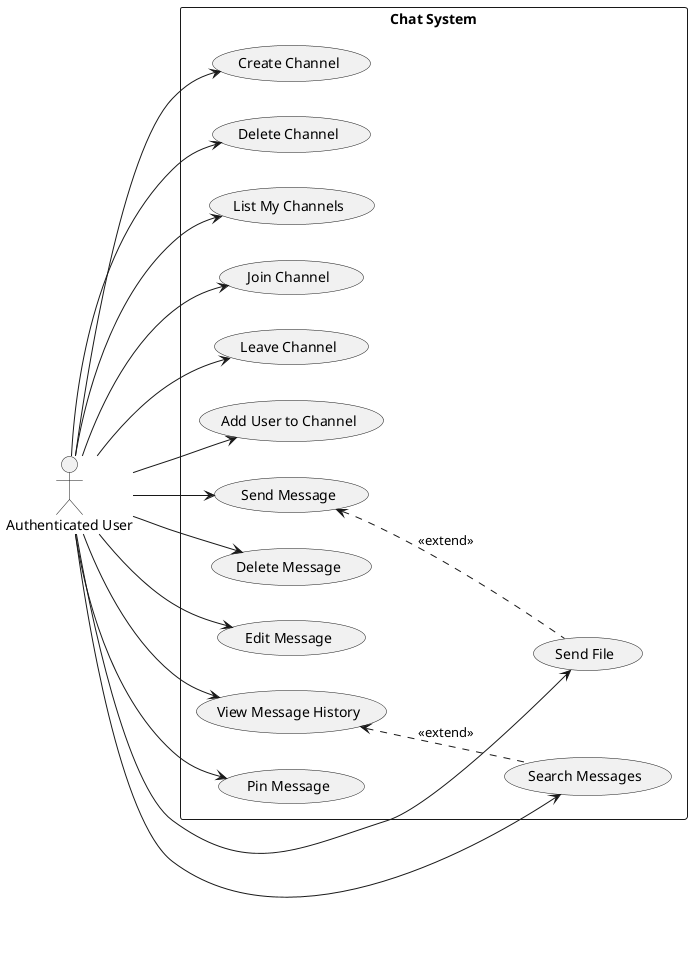

The diagram above was rendered by PlantUML. Its source (embedded in the PNG):
@startuml
left to right direction
actor "Authenticated User" as User

rectangle "Chat System" {
  usecase "Create Channel" as UC1
  usecase "Delete Channel" as UC2
  usecase "List My Channels" as UC3
  usecase "Join Channel" as UC4
  usecase "Leave Channel" as UC5
  usecase "Add User to Channel" as UC6
  usecase "Search Messages" as UC7
  usecase "Send Message" as UC8
  usecase "Send File" as UC9
  usecase "Delete Message" as UC10
  usecase "Edit Message" as UC11
  usecase "View Message History" as UC12
  usecase "Pin Message" as UC13
}

User --> UC1
User --> UC2
User --> UC3
User --> UC4
User --> UC5
User --> UC6
User --> UC7
User --> UC8
User --> UC9
User --> UC10
User --> UC11
User --> UC12
User --> UC13

UC8 <.. UC9 : <<extend>>
UC12 <.. UC7 : <<extend>>
@enduml